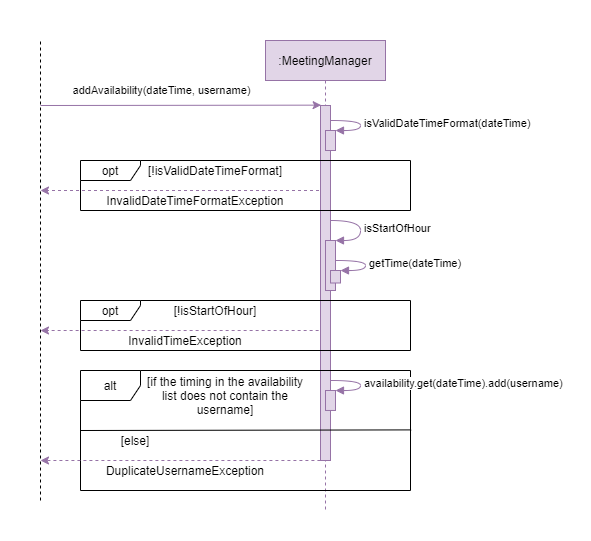

The diagram above was exported from draw.io. Its source (the exported page's mxGraphModel, read from the mxfile embedded in the PNG):
<mxGraphModel dx="813" dy="435" grid="1" gridSize="10" guides="1" tooltips="1" connect="1" arrows="1" fold="1" page="1" pageScale="1" pageWidth="850" pageHeight="1100" math="0" shadow="0">
  <root>
    <mxCell id="0" />
    <mxCell id="1" parent="0" />
    <mxCell id="4lN13SLH8YDdeJvkK6Ay-32" value="" style="rounded=0;whiteSpace=wrap;html=1;fillColor=default;strokeColor=none;" parent="1" vertex="1">
      <mxGeometry x="140" y="40" width="590" height="540" as="geometry" />
    </mxCell>
    <mxCell id="4lN13SLH8YDdeJvkK6Ay-19" value="" style="endArrow=classic;html=1;rounded=0;fillColor=#e1d5e7;strokeColor=#9673a6;dashed=1;exitX=0.758;exitY=0.6;exitDx=0;exitDy=0;exitPerimeter=0;" parent="1" source="4lN13SLH8YDdeJvkK6Ay-14" edge="1">
      <mxGeometry width="50" height="50" relative="1" as="geometry">
        <mxPoint x="439.5" y="370" as="sourcePoint" />
        <mxPoint x="180" y="370" as="targetPoint" />
      </mxGeometry>
    </mxCell>
    <mxCell id="4lN13SLH8YDdeJvkK6Ay-3" value="" style="endArrow=none;dashed=1;html=1;rounded=0;" parent="1" edge="1">
      <mxGeometry width="50" height="50" relative="1" as="geometry">
        <mxPoint x="180" y="540" as="sourcePoint" />
        <mxPoint x="180" y="80" as="targetPoint" />
      </mxGeometry>
    </mxCell>
    <mxCell id="4lN13SLH8YDdeJvkK6Ay-4" value="addAvailability(dateTime, username)" style="endArrow=classic;html=1;rounded=0;entryX=0.062;entryY=-0.001;entryDx=0;entryDy=0;entryPerimeter=0;fillColor=#e1d5e7;strokeColor=#9673a6;" parent="1" target="3nuBFxr9cyL0pnOWT2aG-2" edge="1">
      <mxGeometry x="-0.1393" y="15" width="50" height="50" relative="1" as="geometry">
        <mxPoint x="180" y="145" as="sourcePoint" />
        <mxPoint x="230" y="110" as="targetPoint" />
        <mxPoint as="offset" />
      </mxGeometry>
    </mxCell>
    <mxCell id="4lN13SLH8YDdeJvkK6Ay-13" value="" style="endArrow=classic;html=1;rounded=0;fillColor=#e1d5e7;strokeColor=#9673a6;dashed=1;" parent="1" source="3nuBFxr9cyL0pnOWT2aG-1" edge="1">
      <mxGeometry width="50" height="50" relative="1" as="geometry">
        <mxPoint x="290" y="220" as="sourcePoint" />
        <mxPoint x="180" y="230" as="targetPoint" />
      </mxGeometry>
    </mxCell>
    <mxCell id="3nuBFxr9cyL0pnOWT2aG-1" value=":MeetingManager" style="shape=umlLifeline;perimeter=lifelinePerimeter;container=1;collapsible=0;recursiveResize=0;rounded=0;shadow=0;strokeWidth=1;fillColor=#e1d5e7;strokeColor=#9673a6;" parent="1" vertex="1">
      <mxGeometry x="405" y="80" width="120" height="470" as="geometry" />
    </mxCell>
    <mxCell id="3nuBFxr9cyL0pnOWT2aG-2" value="" style="points=[];perimeter=orthogonalPerimeter;rounded=0;shadow=0;strokeWidth=1;fillColor=#e1d5e7;strokeColor=#9673a6;" parent="3nuBFxr9cyL0pnOWT2aG-1" vertex="1">
      <mxGeometry x="55" y="65" width="10" height="355" as="geometry" />
    </mxCell>
    <mxCell id="3nuBFxr9cyL0pnOWT2aG-4" value="" style="points=[];perimeter=orthogonalPerimeter;rounded=0;shadow=0;strokeWidth=1;fillColor=#e1d5e7;strokeColor=#9673a6;" parent="3nuBFxr9cyL0pnOWT2aG-1" vertex="1">
      <mxGeometry x="60" y="90" width="10" height="20" as="geometry" />
    </mxCell>
    <mxCell id="4lN13SLH8YDdeJvkK6Ay-8" value="" style="html=1;points=[];perimeter=orthogonalPerimeter;fillColor=#e1d5e7;strokeColor=#9673a6;" parent="3nuBFxr9cyL0pnOWT2aG-1" vertex="1">
      <mxGeometry x="60" y="90" width="10" height="20" as="geometry" />
    </mxCell>
    <mxCell id="4lN13SLH8YDdeJvkK6Ay-15" value="" style="html=1;points=[];perimeter=orthogonalPerimeter;fillColor=#e1d5e7;strokeColor=#9673a6;" parent="3nuBFxr9cyL0pnOWT2aG-1" vertex="1">
      <mxGeometry x="60" y="200" width="10" height="50" as="geometry" />
    </mxCell>
    <mxCell id="4lN13SLH8YDdeJvkK6Ay-17" value="" style="html=1;points=[];perimeter=orthogonalPerimeter;fillColor=#e1d5e7;strokeColor=#9673a6;" parent="3nuBFxr9cyL0pnOWT2aG-1" vertex="1">
      <mxGeometry x="65" y="230" width="10" height="12.5" as="geometry" />
    </mxCell>
    <mxCell id="4lN13SLH8YDdeJvkK6Ay-33" value="" style="html=1;points=[];perimeter=orthogonalPerimeter;fillColor=#e1d5e7;strokeColor=#9673a6;" parent="3nuBFxr9cyL0pnOWT2aG-1" vertex="1">
      <mxGeometry x="60" y="350" width="10" height="19.97" as="geometry" />
    </mxCell>
    <mxCell id="4lN13SLH8YDdeJvkK6Ay-14" value="opt" style="shape=umlFrame;whiteSpace=wrap;html=1;fillColor=default;width=60;height=20;" parent="1" vertex="1">
      <mxGeometry x="220" y="340" width="330" height="50" as="geometry" />
    </mxCell>
    <mxCell id="4lN13SLH8YDdeJvkK6Ay-20" value="[!isStartOfHour]" style="text;html=1;strokeColor=none;fillColor=none;align=center;verticalAlign=middle;whiteSpace=wrap;rounded=0;" parent="1" vertex="1">
      <mxGeometry x="280" y="340" width="150" height="20" as="geometry" />
    </mxCell>
    <mxCell id="4lN13SLH8YDdeJvkK6Ay-7" value="opt" style="shape=umlFrame;whiteSpace=wrap;html=1;fillColor=default;width=60;height=20;" parent="1" vertex="1">
      <mxGeometry x="220" y="200" width="330" height="50" as="geometry" />
    </mxCell>
    <mxCell id="4lN13SLH8YDdeJvkK6Ay-10" value="[!isValidDateTimeFormat]" style="text;html=1;strokeColor=none;fillColor=none;align=center;verticalAlign=middle;whiteSpace=wrap;rounded=0;" parent="1" vertex="1">
      <mxGeometry x="280" y="200" width="150" height="20" as="geometry" />
    </mxCell>
    <mxCell id="4lN13SLH8YDdeJvkK6Ay-21" value="InvalidDateTimeFormatException" style="text;html=1;strokeColor=none;fillColor=none;align=center;verticalAlign=middle;whiteSpace=wrap;rounded=0;" parent="1" vertex="1">
      <mxGeometry x="240" y="230" width="190" height="20" as="geometry" />
    </mxCell>
    <mxCell id="4lN13SLH8YDdeJvkK6Ay-22" value="InvalidTimeException" style="text;html=1;strokeColor=none;fillColor=none;align=center;verticalAlign=middle;whiteSpace=wrap;rounded=0;" parent="1" vertex="1">
      <mxGeometry x="250" y="370" width="150" height="20" as="geometry" />
    </mxCell>
    <mxCell id="4lN13SLH8YDdeJvkK6Ay-27" value="" style="endArrow=none;html=1;rounded=0;entryX=1.002;entryY=0.495;entryDx=0;entryDy=0;entryPerimeter=0;" parent="1" target="4lN13SLH8YDdeJvkK6Ay-25" edge="1">
      <mxGeometry width="50" height="50" relative="1" as="geometry">
        <mxPoint x="220" y="470" as="sourcePoint" />
        <mxPoint x="350" y="480" as="targetPoint" />
      </mxGeometry>
    </mxCell>
    <mxCell id="4lN13SLH8YDdeJvkK6Ay-25" value="alt" style="shape=umlFrame;whiteSpace=wrap;html=1;fillColor=default;" parent="1" vertex="1">
      <mxGeometry x="220" y="410" width="330" height="120" as="geometry" />
    </mxCell>
    <mxCell id="4lN13SLH8YDdeJvkK6Ay-29" value="" style="endArrow=classic;html=1;rounded=0;fillColor=#e1d5e7;strokeColor=#9673a6;dashed=1;exitX=0.727;exitY=0.75;exitDx=0;exitDy=0;exitPerimeter=0;" parent="1" source="4lN13SLH8YDdeJvkK6Ay-25" edge="1">
      <mxGeometry width="50" height="50" relative="1" as="geometry">
        <mxPoint x="439.5" y="500" as="sourcePoint" />
        <mxPoint x="180" y="500" as="targetPoint" />
      </mxGeometry>
    </mxCell>
    <mxCell id="4lN13SLH8YDdeJvkK6Ay-30" value="DuplicateUsernameException" style="text;html=1;strokeColor=none;fillColor=none;align=center;verticalAlign=middle;whiteSpace=wrap;rounded=0;" parent="1" vertex="1">
      <mxGeometry x="245" y="500" width="160" height="20" as="geometry" />
    </mxCell>
    <mxCell id="4lN13SLH8YDdeJvkK6Ay-31" value="[if the timing in the availability list does not contain the username]" style="text;html=1;strokeColor=none;fillColor=none;align=center;verticalAlign=middle;whiteSpace=wrap;rounded=0;" parent="1" vertex="1">
      <mxGeometry x="280" y="410" width="170" height="50" as="geometry" />
    </mxCell>
    <mxCell id="4lN13SLH8YDdeJvkK6Ay-35" value="[else]" style="text;html=1;strokeColor=none;fillColor=none;align=center;verticalAlign=middle;whiteSpace=wrap;rounded=0;" parent="1" vertex="1">
      <mxGeometry x="220" y="470" width="110" height="20" as="geometry" />
    </mxCell>
    <mxCell id="3tcCqZYLx9lXJnQCYvja-1" value="isValidDateTimeFormat(dateTime)" style="edgeStyle=orthogonalEdgeStyle;html=1;align=left;spacingLeft=2;endArrow=block;entryX=1;entryY=0;fillColor=#e1d5e7;strokeColor=#9673a6;curved=1;" edge="1" parent="1">
      <mxGeometry relative="1" as="geometry">
        <mxPoint x="470" y="160" as="sourcePoint" />
        <Array as="points">
          <mxPoint x="500" y="160" />
        </Array>
        <mxPoint x="475" y="170" as="targetPoint" />
      </mxGeometry>
    </mxCell>
    <mxCell id="3tcCqZYLx9lXJnQCYvja-2" value="isStartOfHour" style="edgeStyle=orthogonalEdgeStyle;html=1;align=left;spacingLeft=2;endArrow=block;entryX=1;entryY=0;fillColor=#e1d5e7;strokeColor=#9673a6;curved=1;" edge="1" parent="1">
      <mxGeometry relative="1" as="geometry">
        <mxPoint x="470" y="260" as="sourcePoint" />
        <Array as="points">
          <mxPoint x="470" y="260" />
          <mxPoint x="500" y="260" />
          <mxPoint x="500" y="280" />
        </Array>
        <mxPoint x="475" y="280" as="targetPoint" />
      </mxGeometry>
    </mxCell>
    <mxCell id="3tcCqZYLx9lXJnQCYvja-3" value="getTime(dateTime)" style="edgeStyle=orthogonalEdgeStyle;html=1;align=left;spacingLeft=2;endArrow=block;entryX=1;entryY=0;fillColor=#e1d5e7;strokeColor=#9673a6;curved=1;" edge="1" parent="1">
      <mxGeometry relative="1" as="geometry">
        <mxPoint x="475" y="300" as="sourcePoint" />
        <Array as="points">
          <mxPoint x="505" y="300" />
        </Array>
        <mxPoint x="480" y="310" as="targetPoint" />
      </mxGeometry>
    </mxCell>
    <mxCell id="3tcCqZYLx9lXJnQCYvja-4" value="availability.get(dateTime).add(username)" style="edgeStyle=orthogonalEdgeStyle;html=1;align=left;spacingLeft=2;endArrow=block;entryX=1;entryY=0;fillColor=#e1d5e7;strokeColor=#9673a6;curved=1;" edge="1" parent="1">
      <mxGeometry relative="1" as="geometry">
        <mxPoint x="470" y="420" as="sourcePoint" />
        <Array as="points">
          <mxPoint x="500" y="420" />
        </Array>
        <mxPoint x="475" y="430" as="targetPoint" />
      </mxGeometry>
    </mxCell>
  </root>
</mxGraphModel>